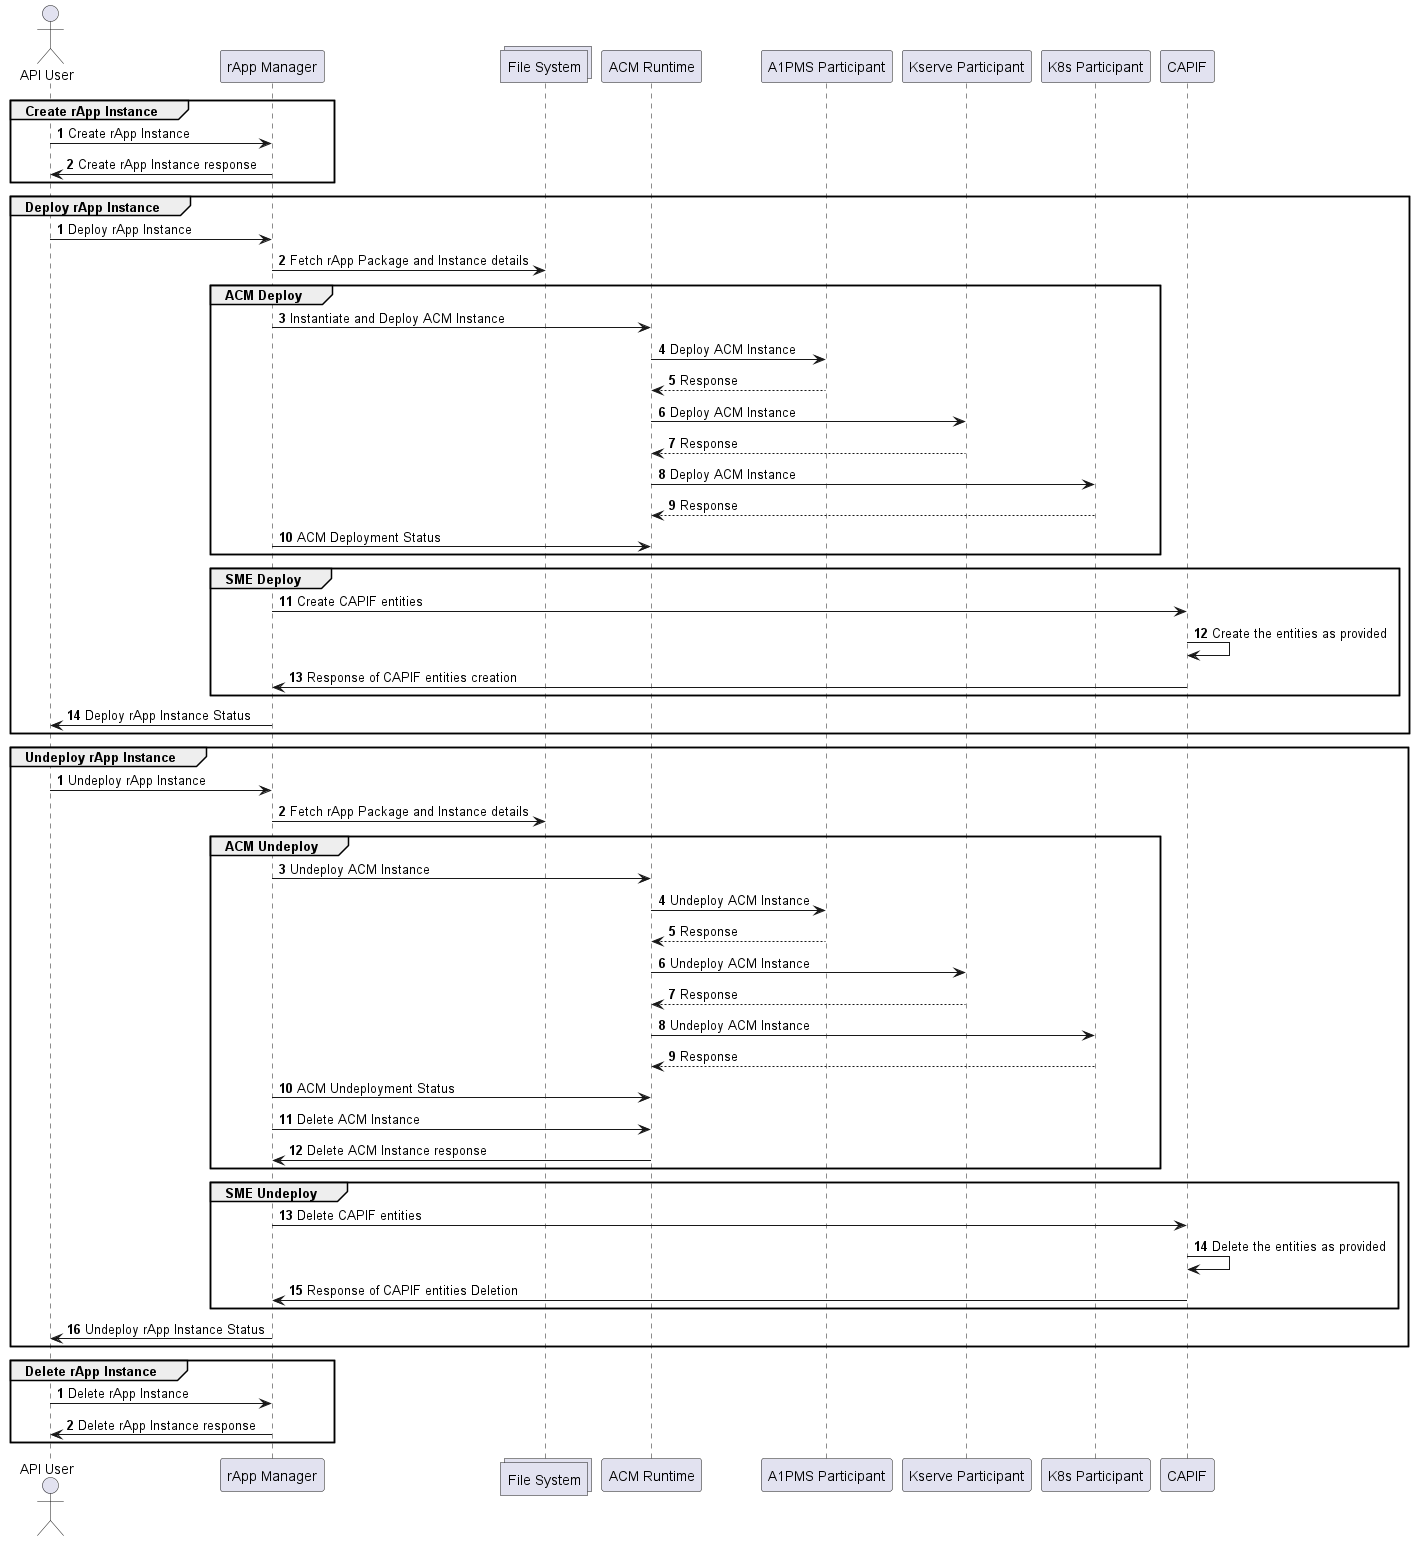

The diagram above was rendered by PlantUML. Its source (embedded in the PNG):
@startuml
autonumber

actor "API User"
participant "rApp Manager"
collections "File System"
participant "ACM Runtime"
participant "A1PMS Participant"
participant "Kserve Participant"
participant "K8s Participant"
participant "CAPIF"

autonumber
group Create rApp Instance
"API User"->"rApp Manager": Create rApp Instance
"rApp Manager"->"API User": Create rApp Instance response
end

autonumber
group Deploy rApp Instance
"API User"->"rApp Manager": Deploy rApp Instance
"rApp Manager"->"File System": Fetch rApp Package and Instance details
    group ACM Deploy
        "rApp Manager"->"ACM Runtime": Instantiate and Deploy ACM Instance
        "ACM Runtime"->"A1PMS Participant": Deploy ACM Instance
        "ACM Runtime"<--"A1PMS Participant": Response
        "ACM Runtime"->"Kserve Participant": Deploy ACM Instance
        "ACM Runtime"<--"Kserve Participant": Response
        "ACM Runtime"->"K8s Participant": Deploy ACM Instance
        "ACM Runtime"<--"K8s Participant": Response
        "rApp Manager"->"ACM Runtime": ACM Deployment Status
    end

    group SME Deploy
    "rApp Manager"->"CAPIF": Create CAPIF entities
    "CAPIF"->"CAPIF": Create the entities as provided
    "rApp Manager"<-"CAPIF": Response of CAPIF entities creation
    end
"API User"<-"rApp Manager": Deploy rApp Instance Status
end

autonumber
group Undeploy rApp Instance
"API User"->"rApp Manager": Undeploy rApp Instance
"rApp Manager"->"File System": Fetch rApp Package and Instance details
    group ACM Undeploy
        "rApp Manager"->"ACM Runtime": Undeploy ACM Instance
        "ACM Runtime"->"A1PMS Participant": Undeploy ACM Instance
        "ACM Runtime"<--"A1PMS Participant": Response
        "ACM Runtime"->"Kserve Participant": Undeploy ACM Instance
        "ACM Runtime"<--"Kserve Participant": Response
        "ACM Runtime"->"K8s Participant": Undeploy ACM Instance
        "ACM Runtime"<--"K8s Participant": Response
        "rApp Manager"->"ACM Runtime": ACM Undeployment Status
        "rApp Manager"->"ACM Runtime": Delete ACM Instance
        "rApp Manager"<-"ACM Runtime": Delete ACM Instance response
    end

    group SME Undeploy
    "rApp Manager"->"CAPIF": Delete CAPIF entities
    "CAPIF"->"CAPIF": Delete the entities as provided
    "rApp Manager"<-"CAPIF": Response of CAPIF entities Deletion
    end
"API User"<-"rApp Manager": Undeploy rApp Instance Status
end

autonumber
group Delete rApp Instance
"API User"->"rApp Manager": Delete rApp Instance
"rApp Manager"->"API User": Delete rApp Instance response
end

@enduml